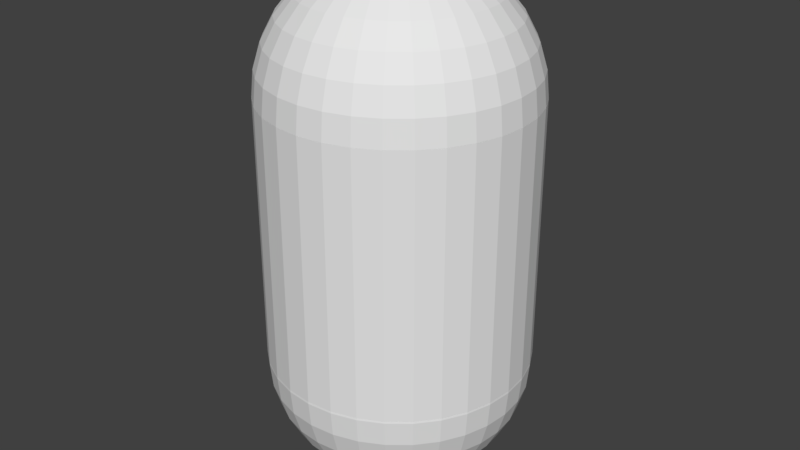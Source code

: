 # Source: cube.blend  (saved by Blender 2.79.0; exported with 4.5.12 LTS)
import bpy
from mathutils import Matrix  # noqa: F401  (used for matrix-valued properties, if any)

bpy.ops.wm.read_factory_settings(use_empty=True)
scene = bpy.context.scene
scene.name = 'Scene'

# ---- collections
col_collection_1 = bpy.data.collections.new('Collection 1'); scene.collection.children.link(col_collection_1)

# ---- world
world_world = bpy.data.worlds.new('World'); scene.world = world_world
world_world.color = (0.05088, 0.05088, 0.05088)
world_world.use_sun_shadow = False
world_world.sun_shadow_jitter_overblur = 0.0
world_world.cycles.sampling_method = 'MANUAL'

# ---- meshes
me_cube = bpy.data.meshes.new('Cube')
me_cube.from_pydata([(-0.09754, 0.4904, 0.5036), (-0.09754, 0.4904, -0.4964), (-0.1913, 0.4619, 0.5036), (-0.1913, 0.4619, -0.4964), (-0.2778, 0.4157, 0.5036), (-0.2778, 0.4157, -0.4964), (-0.3536, 0.3536, 0.5036), (-0.3536, 0.3536, -0.4964), (-0.4157, 0.2778, 0.5036), (-0.4157, 0.2778, -0.4964), (-0.4619, 0.1913, 0.5036), (-0.4619, 0.1913, -0.4964), (-0.4904, 0.09755, 0.5036), (-0.4904, 0.09755, -0.4964), (-0.5, -1.741e-07, 0.5036), (-0.5, -1.741e-07, -0.4964), (-0.4904, -0.09755, 0.5036), (-0.4904, -0.09755, -0.4964), (-0.4619, -0.1913, 0.5036), (-0.4619, -0.1913, -0.4964), (-0.4157, -0.2778, 0.5036), (-0.4157, -0.2778, -0.4964), (-0.3536, -0.3536, 0.5036), (-0.3536, -0.3536, -0.4964), (-0.2778, -0.4157, 0.5036), (-0.2778, -0.4157, -0.4964), (-0.1913, -0.4619, 0.5036), (-0.1913, -0.4619, -0.4964), (-0.09755, -0.4904, 0.5036), (-0.09755, -0.4904, -0.4964), (-1.356e-07, -0.5, 0.5036), (-1.356e-07, -0.5, -0.4964), (0.09755, -0.4904, 0.5036), (0.09755, -0.4904, -0.4964), (0.1913, -0.4619, 0.5036), (0.1913, -0.4619, -0.4964), (0.2778, -0.4157, 0.5036), (0.2778, -0.4157, -0.4964), (0.3536, -0.3536, 0.5036), (0.3536, -0.3536, -0.4964), (0.4157, -0.2778, 0.5036), (0.4157, -0.2778, -0.4964), (0.4619, -0.1913, 0.5036), (0.4619, -0.1913, -0.4964), (0.4904, -0.09755, 0.5036), (0.4904, -0.09755, -0.4964), (0.5, -6.212e-07, 0.5036), (0.5, -6.212e-07, -0.4964), (0.4904, 0.09754, 0.5036), (0.4904, 0.09754, -0.4964), (0.4619, 0.1913, 0.5036), (0.4619, 0.1913, -0.4964), (0.4157, 0.2778, 0.5036), (0.4157, 0.2778, -0.4964), (0.3536, 0.3536, 0.5036), (0.3536, 0.3536, -0.4964), (0.2778, 0.4157, 0.5036), (0.2778, 0.4157, -0.4964), (0.1913, 0.4619, 0.5036), (0.1913, 0.4619, -0.4964), (0.09755, 0.4904, 0.5036), (0.09755, 0.4904, -0.4964), (4.32e-08, 0.5, 0.5036), (4.32e-08, 0.5, -0.4964), (4.32e-08, 0.09754, 0.9949), (4.32e-08, 0.1913, 0.9665), (4.32e-08, 0.2778, 0.9203), (4.32e-08, 0.3536, 0.8581), (4.32e-08, 0.4157, 0.7823), (4.32e-08, 0.4619, 0.6959), (4.32e-08, 0.4904, 0.6021), (4.32e-08, 0.5, 0.5046), (4.32e-08, 0.4904, 0.407), (4.32e-08, 0.2778, 0.08882), (0.01903, 0.09567, 0.9949), (0.03733, 0.1877, 0.9665), (0.05419, 0.2724, 0.9203), (0.06897, 0.3468, 0.8581), (0.08111, 0.4077, 0.7823), (0.09012, 0.4531, 0.6959), (0.09567, 0.481, 0.6021), (0.09755, 0.4904, 0.5046), (0.09567, 0.481, 0.407), (0.09012, 0.4531, 0.3132), (0.08111, 0.4077, 0.2268), (0.06897, 0.3468, 0.151), (0.05419, 0.2724, 0.08882), (0.03733, 0.1877, 0.04261), (0.01903, 0.09567, 0.01416), (0.03733, 0.09012, 0.9949), (0.07322, 0.1768, 0.9665), (0.1063, 0.2566, 0.9203), (0.1353, 0.3266, 0.8581), (0.1591, 0.3841, 0.7823), (0.1768, 0.4268, 0.6959), (0.1877, 0.4531, 0.6021), (0.1913, 0.4619, 0.5046), (0.1877, 0.4531, 0.407), (0.1768, 0.4268, 0.3132), (0.1591, 0.3841, 0.2268), (0.1353, 0.3266, 0.151), (0.1063, 0.2566, 0.08882), (0.07322, 0.1768, 0.04261), (0.03733, 0.09012, 0.01416), (0.05419, 0.08111, 0.9949), (0.1063, 0.1591, 0.9665), (0.1543, 0.231, 0.9203), (0.1964, 0.294, 0.8581), (0.231, 0.3457, 0.7823), (0.2566, 0.3841, 0.6959), (0.2724, 0.4077, 0.6021), (0.2778, 0.4157, 0.5046), (0.2724, 0.4077, 0.407), (0.2566, 0.3841, 0.3132), (0.231, 0.3457, 0.2268), (0.1964, 0.294, 0.151), (0.1543, 0.231, 0.08882), (0.1063, 0.1591, 0.04261), (0.05419, 0.08111, 0.01416), (0.06898, 0.06897, 0.9949), (0.1353, 0.1353, 0.9665), (0.1964, 0.1964, 0.9203), (0.25, 0.25, 0.8581), (0.294, 0.294, 0.7823), (0.3266, 0.3266, 0.6959), (0.3468, 0.3468, 0.6021), (0.3536, 0.3536, 0.5046), (0.3468, 0.3468, 0.407), (0.3266, 0.3266, 0.3132), (0.294, 0.294, 0.2268), (0.25, 0.25, 0.151), (0.1964, 0.1964, 0.08882), (0.1353, 0.1353, 0.04261), (0.06897, 0.06897, 0.01416), (0.08111, 0.05419, 0.9949), (0.1591, 0.1063, 0.9665), (0.231, 0.1543, 0.9203), (0.294, 0.1964, 0.8581), (0.3457, 0.231, 0.7823), (0.3841, 0.2566, 0.6959), (0.4077, 0.2724, 0.6021), (0.4157, 0.2778, 0.5046), (0.4077, 0.2724, 0.407), (0.3841, 0.2566, 0.3132), (0.3457, 0.231, 0.2268), (0.294, 0.1964, 0.151), (0.231, 0.1543, 0.08882), (0.1591, 0.1063, 0.04261), (0.08111, 0.05419, 0.01416), (0.09012, 0.03733, 0.9949), (0.1768, 0.07322, 0.9665), (0.2566, 0.1063, 0.9203), (0.3266, 0.1353, 0.8581), (0.3841, 0.1591, 0.7823), (0.4268, 0.1768, 0.6959), (0.4531, 0.1877, 0.6021), (0.4619, 0.1913, 0.5046), (0.4531, 0.1877, 0.407), (0.4268, 0.1768, 0.3132), (0.3841, 0.1591, 0.2268), (0.3266, 0.1353, 0.151), (0.2566, 0.1063, 0.08882), (0.1768, 0.07322, 0.04261), (0.09012, 0.03733, 0.01416), (0.09567, 0.01903, 0.9949), (0.1877, 0.03733, 0.9665), (0.2724, 0.05419, 0.9203), (0.3468, 0.06897, 0.8581), (0.4077, 0.08111, 0.7823), (0.4531, 0.09012, 0.6959), (0.481, 0.09567, 0.6021), (0.4904, 0.09754, 0.5046), (0.481, 0.09567, 0.407), (0.4531, 0.09012, 0.3132), (0.4077, 0.08111, 0.2268), (0.3468, 0.06897, 0.151), (0.2724, 0.05419, 0.08882), (0.1877, 0.03733, 0.04261), (0.09567, 0.01903, 0.01416), (0.09755, -8e-07, 0.9949), (0.1913, -8e-07, 0.9665), (0.2778, -8e-07, 0.9203), (0.3536, -8e-07, 0.8581), (0.4157, -8.298e-07, 0.7823), (0.4619, -8e-07, 0.6959), (0.4904, -8.596e-07, 0.6021), (0.5, -8.298e-07, 0.5046), (0.4904, -8.596e-07, 0.407), (0.4619, -7.702e-07, 0.3132), (0.4157, -8.298e-07, 0.2268), (0.3536, -8e-07, 0.151), (0.2778, -8.298e-07, 0.08882), (0.1913, -8e-07, 0.04261), (0.09755, -8e-07, 0.01416), (0.09567, -0.01903, 0.9949), (0.1877, -0.03733, 0.9665), (0.2724, -0.05419, 0.9203), (0.3468, -0.06898, 0.8581), (0.4077, -0.08111, 0.7823), (0.4531, -0.09012, 0.6959), (0.481, -0.09567, 0.6021), (0.4904, -0.09755, 0.5046), (0.481, -0.09567, 0.407), (0.4531, -0.09012, 0.3132), (0.4077, -0.08111, 0.2268), (0.3468, -0.06898, 0.151), (0.2724, -0.05419, 0.08882), (0.1877, -0.03733, 0.04261), (0.09567, -0.01903, 0.01416), (0.09012, -0.03733, 0.9949), (0.1768, -0.07322, 0.9665), (0.2566, -0.1063, 0.9203), (0.3266, -0.1353, 0.8581), (0.3841, -0.1591, 0.7823), (0.4268, -0.1768, 0.6959), (0.4531, -0.1877, 0.6021), (0.4619, -0.1913, 0.5046), (0.4531, -0.1877, 0.407), (0.4268, -0.1768, 0.3132), (0.3841, -0.1591, 0.2268), (0.3266, -0.1353, 0.151), (0.2566, -0.1063, 0.08882), (0.1768, -0.07322, 0.04261), (0.09012, -0.03733, 0.01416), (0.08111, -0.05419, 0.9949), (0.1591, -0.1063, 0.9665), (0.231, -0.1543, 0.9203), (0.294, -0.1964, 0.8581), (0.3457, -0.231, 0.7823), (0.3841, -0.2566, 0.6959), (0.4077, -0.2724, 0.6021), (0.4157, -0.2778, 0.5046), (0.4077, -0.2724, 0.407), (0.3841, -0.2566, 0.3132), (0.3457, -0.231, 0.2268), (0.294, -0.1964, 0.151), (0.231, -0.1543, 0.08882), (0.1591, -0.1063, 0.04261), (0.08111, -0.05419, 0.01416), (0.06897, -0.06898, 0.9949), (0.1353, -0.1353, 0.9665), (0.1964, -0.1964, 0.9203), (0.25, -0.25, 0.8581), (0.294, -0.294, 0.7823), (0.3266, -0.3266, 0.6959), (0.3468, -0.3468, 0.6021), (0.3536, -0.3536, 0.5046), (0.3468, -0.3468, 0.407), (0.3266, -0.3266, 0.3132), (0.294, -0.294, 0.2268), (0.25, -0.25, 0.151), (0.1964, -0.1964, 0.08882), (0.1353, -0.1353, 0.04261), (0.06897, -0.06898, 0.01416), (0.05419, -0.08111, 0.9949), (0.1063, -0.1591, 0.9665), (0.1543, -0.231, 0.9203), (0.1964, -0.294, 0.8581), (0.231, -0.3457, 0.7823), (0.2566, -0.3841, 0.6959), (0.2724, -0.4077, 0.6021), (0.2778, -0.4157, 0.5046), (0.2724, -0.4077, 0.407), (0.2566, -0.3841, 0.3132), (0.231, -0.3457, 0.2268), (0.1964, -0.294, 0.151), (0.1543, -0.231, 0.08882), (0.1063, -0.1591, 0.04261), (0.05419, -0.08111, 0.01416), (4.32e-08, -8e-07, 0.004553), (0.03733, -0.09012, 0.9949), (0.07322, -0.1768, 0.9665), (0.1063, -0.2566, 0.9203), (0.1353, -0.3266, 0.8581), (0.1591, -0.3841, 0.7823), (0.1768, -0.4268, 0.6959), (0.1877, -0.4531, 0.6021), (0.1913, -0.4619, 0.5046), (0.1877, -0.4531, 0.407), (0.1768, -0.4268, 0.3132), (0.1591, -0.3841, 0.2268), (0.1353, -0.3266, 0.151), (0.1063, -0.2566, 0.08882), (0.07322, -0.1768, 0.04261), (0.03733, -0.09012, 0.01416), (0.01903, -0.09567, 0.9949), (0.03733, -0.1877, 0.9665), (0.05419, -0.2724, 0.9203), (0.06897, -0.3468, 0.8581), (0.08111, -0.4077, 0.7823), (0.09012, -0.4531, 0.6959), (0.09567, -0.481, 0.6021), (0.09755, -0.4904, 0.5046), (0.09567, -0.481, 0.407), (0.09012, -0.4531, 0.3132), (0.08111, -0.4077, 0.2268), (0.06897, -0.3468, 0.151), (0.05419, -0.2724, 0.08882), (0.03733, -0.1877, 0.04261), (0.01903, -0.09567, 0.01416), (4.32e-08, -0.09755, 0.9949), (4.32e-08, -0.1913, 0.9665), (4.32e-08, -0.2778, 0.9203), (4.32e-08, -0.3536, 0.8581), (-1.641e-08, -0.4157, 0.7823), (1.028e-07, -0.4619, 0.6959), (-1.641e-08, -0.4904, 0.6021), (-1.641e-08, -0.5, 0.5046), (-1.641e-08, -0.4904, 0.407), (1.028e-07, -0.4619, 0.3132), (-1.641e-08, -0.4157, 0.2268), (4.32e-08, -0.3536, 0.151), (4.32e-08, -0.2778, 0.08882), (4.32e-08, -0.1913, 0.04261), (4.32e-08, -0.09755, 0.01416), (-0.01903, -0.09567, 0.9949), (-0.03733, -0.1877, 0.9665), (-0.05419, -0.2724, 0.9203), (-0.06897, -0.3468, 0.8581), (-0.08111, -0.4077, 0.7823), (-0.09012, -0.4531, 0.6959), (-0.09567, -0.481, 0.6021), (-0.09755, -0.4904, 0.5046), (-0.09567, -0.481, 0.407), (-0.09012, -0.4531, 0.3132), (-0.08111, -0.4077, 0.2268), (-0.06897, -0.3468, 0.151), (-0.05419, -0.2724, 0.08882), (-0.03733, -0.1877, 0.04261), (-0.01903, -0.09567, 0.01416), (-0.03733, -0.09012, 0.9949), (-0.07322, -0.1768, 0.9665), (-0.1063, -0.2566, 0.9203), (-0.1353, -0.3266, 0.8581), (-0.1591, -0.3841, 0.7823), (-0.1768, -0.4268, 0.6959), (-0.1877, -0.4531, 0.6021), (-0.1913, -0.4619, 0.5046), (-0.1877, -0.4531, 0.407), (-0.1768, -0.4268, 0.3132), (-0.1591, -0.3841, 0.2268), (-0.1353, -0.3266, 0.151), (-0.1063, -0.2566, 0.08882), (-0.07322, -0.1768, 0.04261), (-0.03733, -0.09012, 0.01416), (-0.05419, -0.08111, 0.9949), (-0.1063, -0.1591, 0.9665), (-0.1543, -0.231, 0.9203), (-0.1964, -0.294, 0.8581), (-0.231, -0.3457, 0.7823), (-0.2566, -0.3841, 0.6959), (-0.2724, -0.4077, 0.6021), (-0.2778, -0.4157, 0.5046), (-0.2724, -0.4077, 0.407), (-0.2566, -0.3841, 0.3132), (-0.231, -0.3457, 0.2268), (-0.1964, -0.294, 0.151), (-0.1543, -0.231, 0.08882), (-0.1063, -0.1591, 0.04261), (-0.05419, -0.08111, 0.01416), (-7.601e-08, -9.192e-07, 1.005), (-0.06897, -0.06898, 0.9949), (-0.1353, -0.1353, 0.9665), (-0.1964, -0.1964, 0.9203), (-0.25, -0.25, 0.8581), (-0.294, -0.294, 0.7823), (-0.3266, -0.3266, 0.6959), (-0.3468, -0.3468, 0.6021), (-0.3536, -0.3536, 0.5046), (-0.3468, -0.3468, 0.407), (-0.3266, -0.3266, 0.3132), (-0.294, -0.294, 0.2268), (-0.25, -0.25, 0.151), (-0.1964, -0.1964, 0.08882), (-0.1353, -0.1353, 0.04261), (-0.06897, -0.06898, 0.01416), (-0.08111, -0.05419, 0.9949), (-0.1591, -0.1063, 0.9665), (-0.231, -0.1543, 0.9203), (-0.294, -0.1964, 0.8581), (-0.3457, -0.231, 0.7823), (-0.3841, -0.2566, 0.6959), (-0.4077, -0.2724, 0.6021), (-0.4157, -0.2778, 0.5046), (-0.4077, -0.2724, 0.407), (-0.3841, -0.2566, 0.3132), (-0.3457, -0.231, 0.2268), (-0.294, -0.1964, 0.151), (-0.231, -0.1543, 0.08882), (-0.1591, -0.1063, 0.04261), (-0.08111, -0.05419, 0.01416), (-0.09012, -0.03733, 0.9949), (-0.1768, -0.07322, 0.9665), (-0.2566, -0.1063, 0.9203), (-0.3266, -0.1353, 0.8581), (-0.3841, -0.1591, 0.7823), (-0.4268, -0.1768, 0.6959), (-0.4531, -0.1877, 0.6021), (-0.4619, -0.1913, 0.5046), (-0.4531, -0.1877, 0.407), (-0.4268, -0.1768, 0.3132), (-0.3841, -0.1591, 0.2268), (-0.3266, -0.1353, 0.151), (-0.2566, -0.1063, 0.08882), (-0.1768, -0.07322, 0.04261), (-0.09012, -0.03733, 0.01416), (-0.09567, -0.01903, 0.9949), (-0.1877, -0.03733, 0.9665), (-0.2724, -0.05419, 0.9203), (-0.3468, -0.06898, 0.8581), (-0.4077, -0.08111, 0.7823), (-0.4531, -0.09012, 0.6959), (-0.481, -0.09567, 0.6021), (-0.4904, -0.09755, 0.5046), (-0.481, -0.09567, 0.407), (-0.4531, -0.09012, 0.3132), (-0.4077, -0.08111, 0.2268), (-0.3468, -0.06898, 0.151), (-0.2724, -0.05419, 0.08882), (-0.1877, -0.03733, 0.04261), (-0.09567, -0.01903, 0.01416), (-0.09755, -8e-07, 0.9949), (-0.1913, -8e-07, 0.9665), (-0.2778, -8e-07, 0.9203), (-0.3536, -7.404e-07, 0.8581), (-0.4157, -7.106e-07, 0.7823), (-0.4619, -8e-07, 0.6959), (-0.4904, -7.106e-07, 0.6021), (-0.5, -7.106e-07, 0.5046), (-0.4904, -7.106e-07, 0.407), (-0.4619, -8e-07, 0.3132), (-0.4157, -7.106e-07, 0.2268), (-0.3536, -7.404e-07, 0.151), (-0.2778, -7.702e-07, 0.08882), (-0.1913, -7.702e-07, 0.04261), (-0.09755, -8e-07, 0.01416), (-0.09567, 0.01903, 0.9949), (-0.1877, 0.03733, 0.9665), (-0.2724, 0.05419, 0.9203), (-0.3468, 0.06897, 0.8581), (-0.4077, 0.08111, 0.7823), (-0.4531, 0.09012, 0.6959), (-0.481, 0.09567, 0.6021), (-0.4904, 0.09754, 0.5046), (-0.481, 0.09567, 0.407), (-0.4531, 0.09012, 0.3132), (-0.4077, 0.08111, 0.2268), (-0.3468, 0.06897, 0.151), (-0.2724, 0.05419, 0.08882), (-0.1877, 0.03733, 0.04261), (-0.09567, 0.01903, 0.01416), (-0.09012, 0.03733, 0.9949), (-0.1768, 0.07322, 0.9665), (-0.2566, 0.1063, 0.9203), (-0.3266, 0.1353, 0.8581), (-0.3841, 0.1591, 0.7823), (-0.4268, 0.1768, 0.6959), (-0.4531, 0.1877, 0.6021), (-0.4619, 0.1913, 0.5046), (-0.4531, 0.1877, 0.407), (-0.4268, 0.1768, 0.3132), (-0.3841, 0.1591, 0.2268), (-0.3266, 0.1353, 0.151), (-0.2566, 0.1063, 0.08882), (-0.1768, 0.07322, 0.04261), (-0.09012, 0.03733, 0.01416), (-0.08111, 0.05419, 0.9949), (-0.1591, 0.1063, 0.9665), (-0.231, 0.1543, 0.9203), (-0.294, 0.1964, 0.8581), (-0.3457, 0.231, 0.7823), (-0.3841, 0.2566, 0.6959), (-0.4077, 0.2724, 0.6021), (-0.4157, 0.2778, 0.5046), (-0.4077, 0.2724, 0.407), (-0.3841, 0.2566, 0.3132), (-0.3457, 0.231, 0.2268), (-0.294, 0.1964, 0.151), (-0.231, 0.1543, 0.08882), (-0.1591, 0.1063, 0.04261), (-0.08111, 0.05419, 0.01416), (-0.06897, 0.06897, 0.9949), (-0.1353, 0.1353, 0.9665), (-0.1964, 0.1964, 0.9203), (-0.25, 0.25, 0.8581), (-0.294, 0.294, 0.7823), (-0.3266, 0.3266, 0.6959), (-0.3468, 0.3468, 0.6021), (-0.3536, 0.3536, 0.5046), (-0.3468, 0.3468, 0.407), (-0.3266, 0.3266, 0.3132), (-0.294, 0.294, 0.2268), (-0.25, 0.25, 0.151), (-0.1964, 0.1964, 0.08882), (-0.1353, 0.1353, 0.04261), (-0.06897, 0.06897, 0.01416), (-0.05419, 0.08111, 0.9949), (-0.1063, 0.1591, 0.9665), (-0.1543, 0.231, 0.9203), (-0.1964, 0.294, 0.8581), (-0.231, 0.3457, 0.7823), (-0.2566, 0.3841, 0.6959), (-0.2724, 0.4077, 0.6021), (-0.2778, 0.4157, 0.5046), (-0.2724, 0.4077, 0.407), (-0.2566, 0.3841, 0.3132), (-0.231, 0.3457, 0.2268), (-0.1964, 0.294, 0.151), (-0.1543, 0.231, 0.08882), (-0.1063, 0.1591, 0.04261), (-0.05419, 0.0811, 0.01416), (-0.03733, 0.09012, 0.9949), (-0.07322, 0.1768, 0.9665), (-0.1063, 0.2566, 0.9203), (-0.1353, 0.3266, 0.8581), (-0.1591, 0.3841, 0.7823), (-0.1768, 0.4268, 0.6959), (-0.1877, 0.4531, 0.6021), (-0.1913, 0.4619, 0.5046), (-0.1877, 0.4531, 0.407), (-0.1768, 0.4268, 0.3132), (-0.1591, 0.3841, 0.2268), (-0.1353, 0.3266, 0.151), (-0.1063, 0.2566, 0.08882), (-0.07322, 0.1768, 0.04261), (-0.03733, 0.09012, 0.01416), (-0.01903, 0.09567, 0.9949), (-0.03733, 0.1877, 0.9665), (-0.05419, 0.2724, 0.9203), (-0.06897, 0.3468, 0.8581), (-0.08111, 0.4077, 0.7823), (-0.09012, 0.4531, 0.6959), (-0.09567, 0.481, 0.6021), (-0.09754, 0.4904, 0.5046), (-0.09567, 0.481, 0.407), (-0.09012, 0.4531, 0.3132), (-0.08111, 0.4077, 0.2268), (-0.06897, 0.3468, 0.151), (-0.05419, 0.2724, 0.08882), (-0.03733, 0.1877, 0.04261), (-0.01903, 0.09567, 0.01416), (1.028e-07, 0.4619, 0.3132), (1.624e-07, 0.4157, 0.2268), (1.028e-07, 0.3536, 0.151), (1.028e-07, 0.1913, 0.04261), (4.32e-08, 0.09754, 0.01416), (4.32e-08, 0.09754, -0.01464), (4.32e-08, 0.1913, -0.04309), (4.32e-08, 0.2778, -0.08929), (4.32e-08, 0.3536, -0.1515), (4.32e-08, 0.4157, -0.2272), (4.32e-08, 0.4619, -0.3137), (4.32e-08, 0.4904, -0.4075), (4.32e-08, 0.5, -0.505), (4.32e-08, 0.4904, -0.6026), (4.32e-08, 0.2778, -0.9208), (0.01903, 0.09567, -0.01464), (0.03733, 0.1877, -0.04309), (0.05419, 0.2724, -0.08929), (0.06897, 0.3468, -0.1515), (0.08111, 0.4077, -0.2272), (0.09012, 0.4531, -0.3137), (0.09567, 0.481, -0.4075), (0.09755, 0.4904, -0.505), (0.09567, 0.481, -0.6026), (0.09012, 0.4531, -0.6964), (0.08111, 0.4077, -0.7828), (0.06897, 0.3468, -0.8586), (0.05419, 0.2724, -0.9208), (0.03733, 0.1877, -0.967), (0.01903, 0.09567, -0.9954), (0.03733, 0.09012, -0.01464), (0.07322, 0.1768, -0.04309), (0.1063, 0.2566, -0.08929), (0.1353, 0.3266, -0.1515), (0.1591, 0.3841, -0.2272), (0.1768, 0.4268, -0.3137), (0.1877, 0.4531, -0.4075), (0.1913, 0.4619, -0.505), (0.1877, 0.4531, -0.6026), (0.1768, 0.4268, -0.6964), (0.1591, 0.3841, -0.7828), (0.1353, 0.3266, -0.8586), (0.1063, 0.2566, -0.9208), (0.07322, 0.1768, -0.967), (0.03733, 0.09012, -0.9954), (0.05419, 0.08111, -0.01464), (0.1063, 0.1591, -0.04309), (0.1543, 0.231, -0.08929), (0.1964, 0.294, -0.1515), (0.231, 0.3457, -0.2272), (0.2566, 0.3841, -0.3137), (0.2724, 0.4077, -0.4075), (0.2778, 0.4157, -0.505), (0.2724, 0.4077, -0.6026), (0.2566, 0.3841, -0.6964), (0.231, 0.3457, -0.7828), (0.1964, 0.294, -0.8586), (0.1543, 0.231, -0.9208), (0.1063, 0.1591, -0.967), (0.05419, 0.08111, -0.9954), (0.06898, 0.06897, -0.01464), (0.1353, 0.1353, -0.04309), (0.1964, 0.1964, -0.08929), (0.25, 0.25, -0.1515), (0.294, 0.294, -0.2272), (0.3266, 0.3266, -0.3137), (0.3468, 0.3468, -0.4075), (0.3536, 0.3536, -0.505), (0.3468, 0.3468, -0.6026), (0.3266, 0.3266, -0.6964), (0.294, 0.294, -0.7828), (0.25, 0.25, -0.8586), (0.1964, 0.1964, -0.9208), (0.1353, 0.1353, -0.967), (0.06897, 0.06897, -0.9954), (0.08111, 0.05419, -0.01464), (0.1591, 0.1063, -0.04309), (0.231, 0.1543, -0.08929), (0.294, 0.1964, -0.1515), (0.3457, 0.231, -0.2272), (0.3841, 0.2566, -0.3137), (0.4077, 0.2724, -0.4075), (0.4157, 0.2778, -0.505), (0.4077, 0.2724, -0.6026), (0.3841, 0.2566, -0.6964), (0.3457, 0.231, -0.7828), (0.294, 0.1964, -0.8586), (0.231, 0.1543, -0.9208), (0.1591, 0.1063, -0.967), (0.08111, 0.05419, -0.9954), (0.09012, 0.03733, -0.01464), (0.1768, 0.07322, -0.04309), (0.2566, 0.1063, -0.08929), (0.3266, 0.1353, -0.1515), (0.3841, 0.1591, -0.2272), (0.4268, 0.1768, -0.3137), (0.4531, 0.1877, -0.4075), (0.4619, 0.1913, -0.505), (0.4531, 0.1877, -0.6026), (0.4268, 0.1768, -0.6964), (0.3841, 0.1591, -0.7828), (0.3266, 0.1353, -0.8586), (0.2566, 0.1063, -0.9208), (0.1768, 0.07322, -0.967), (0.09012, 0.03733, -0.9954), (0.09567, 0.01903, -0.01464), (0.1877, 0.03733, -0.04309), (0.2724, 0.05419, -0.08929), (0.3468, 0.06897, -0.1515), (0.4077, 0.08111, -0.2272), (0.4531, 0.09012, -0.3137), (0.481, 0.09567, -0.4075), (0.4904, 0.09754, -0.505), (0.481, 0.09567, -0.6026), (0.4531, 0.09012, -0.6964), (0.4077, 0.08111, -0.7828), (0.3468, 0.06897, -0.8586), (0.2724, 0.05419, -0.9208), (0.1877, 0.03733, -0.967), (0.09567, 0.01903, -0.9954), (0.09755, -8e-07, -0.01464), (0.1913, -8e-07, -0.04309), (0.2778, -8e-07, -0.08929), (0.3536, -8e-07, -0.1515), (0.4157, -8.298e-07, -0.2272), (0.4619, -8e-07, -0.3137), (0.4904, -8.596e-07, -0.4075), (0.5, -8.298e-07, -0.505), (0.4904, -8.596e-07, -0.6026), (0.4619, -7.702e-07, -0.6964), (0.4157, -8.298e-07, -0.7828), (0.3536, -8e-07, -0.8586), (0.2778, -8.298e-07, -0.9208), (0.1913, -8e-07, -0.967), (0.09755, -8e-07, -0.9954), (0.09567, -0.01903, -0.01464), (0.1877, -0.03733, -0.04309), (0.2724, -0.05419, -0.08929), (0.3468, -0.06898, -0.1515), (0.4077, -0.08111, -0.2272), (0.4531, -0.09012, -0.3137), (0.481, -0.09567, -0.4075), (0.4904, -0.09755, -0.505), (0.481, -0.09567, -0.6026), (0.4531, -0.09012, -0.6964), (0.4077, -0.08111, -0.7828), (0.3468, -0.06898, -0.8586), (0.2724, -0.05419, -0.9208), (0.1877, -0.03733, -0.967), (0.09567, -0.01903, -0.9954), (0.09012, -0.03733, -0.01464), (0.1768, -0.07322, -0.04309), (0.2566, -0.1063, -0.08929), (0.3266, -0.1353, -0.1515), (0.3841, -0.1591, -0.2272), (0.4268, -0.1768, -0.3137), (0.4531, -0.1877, -0.4075), (0.4619, -0.1913, -0.505), (0.4531, -0.1877, -0.6026), (0.4268, -0.1768, -0.6964), (0.3841, -0.1591, -0.7828), (0.3266, -0.1353, -0.8586), (0.2566, -0.1063, -0.9208), (0.1768, -0.07322, -0.967), (0.09012, -0.03733, -0.9954), (0.08111, -0.05419, -0.01464), (0.1591, -0.1063, -0.04309), (0.231, -0.1543, -0.08929), (0.294, -0.1964, -0.1515), (0.3457, -0.231, -0.2272), (0.3841, -0.2566, -0.3137), (0.4077, -0.2724, -0.4075), (0.4157, -0.2778, -0.505), (0.4077, -0.2724, -0.6026), (0.3841, -0.2566, -0.6964), (0.3457, -0.231, -0.7828), (0.294, -0.1964, -0.8586), (0.231, -0.1543, -0.9208), (0.1591, -0.1063, -0.967), (0.08111, -0.05419, -0.9954), (0.06897, -0.06898, -0.01464), (0.1353, -0.1353, -0.04309), (0.1964, -0.1964, -0.08929), (0.25, -0.25, -0.1515), (0.294, -0.294, -0.2272), (0.3266, -0.3266, -0.3137), (0.3468, -0.3468, -0.4075), (0.3536, -0.3536, -0.505), (0.3468, -0.3468, -0.6026), (0.3266, -0.3266, -0.6964), (0.294, -0.294, -0.7828), (0.25, -0.25, -0.8586), (0.1964, -0.1964, -0.9208), (0.1353, -0.1353, -0.967), (0.06897, -0.06898, -0.9954), (0.05419, -0.08111, -0.01464), (0.1063, -0.1591, -0.04309), (0.1543, -0.231, -0.08929), (0.1964, -0.294, -0.1515), (0.231, -0.3457, -0.2272), (0.2566, -0.3841, -0.3137), (0.2724, -0.4077, -0.4075), (0.2778, -0.4157, -0.505), (0.2724, -0.4077, -0.6026), (0.2566, -0.3841, -0.6964), (0.231, -0.3457, -0.7828), (0.1964, -0.294, -0.8586), (0.1543, -0.231, -0.9208), (0.1063, -0.1591, -0.967), (0.05419, -0.08111, -0.9954), (4.32e-08, -8e-07, -1.005), (0.03733, -0.09012, -0.01464), (0.07322, -0.1768, -0.04309), (0.1063, -0.2566, -0.08929), (0.1353, -0.3266, -0.1515), (0.1591, -0.3841, -0.2272), (0.1768, -0.4268, -0.3137), (0.1877, -0.4531, -0.4075), (0.1913, -0.4619, -0.505), (0.1877, -0.4531, -0.6026), (0.1768, -0.4268, -0.6964), (0.1591, -0.3841, -0.7828), (0.1353, -0.3266, -0.8586), (0.1063, -0.2566, -0.9208), (0.07322, -0.1768, -0.967), (0.03733, -0.09012, -0.9954), (0.01903, -0.09567, -0.01464), (0.03733, -0.1877, -0.04309), (0.05419, -0.2724, -0.08929), (0.06897, -0.3468, -0.1515), (0.08111, -0.4077, -0.2272), (0.09012, -0.4531, -0.3137), (0.09567, -0.481, -0.4075), (0.09755, -0.4904, -0.505), (0.09567, -0.481, -0.6026), (0.09012, -0.4531, -0.6964), (0.08111, -0.4077, -0.7828), (0.06897, -0.3468, -0.8586), (0.05419, -0.2724, -0.9208), (0.03733, -0.1877, -0.967), (0.01903, -0.09567, -0.9954), (4.32e-08, -0.09755, -0.01464), (4.32e-08, -0.1913, -0.04309), (4.32e-08, -0.2778, -0.08929), (4.32e-08, -0.3536, -0.1515), (-1.641e-08, -0.4157, -0.2272), (1.028e-07, -0.4619, -0.3137), (-1.641e-08, -0.4904, -0.4075), (-1.641e-08, -0.5, -0.505), (-1.641e-08, -0.4904, -0.6026), (1.028e-07, -0.4619, -0.6964), (-1.641e-08, -0.4157, -0.7828), (4.32e-08, -0.3536, -0.8586), (4.32e-08, -0.2778, -0.9208), (4.32e-08, -0.1913, -0.967), (4.32e-08, -0.09755, -0.9954), (-0.01903, -0.09567, -0.01464), (-0.03733, -0.1877, -0.04309), (-0.05419, -0.2724, -0.08929), (-0.06897, -0.3468, -0.1515), (-0.08111, -0.4077, -0.2272), (-0.09012, -0.4531, -0.3137), (-0.09567, -0.481, -0.4075), (-0.09755, -0.4904, -0.505), (-0.09567, -0.481, -0.6026), (-0.09012, -0.4531, -0.6964), (-0.08111, -0.4077, -0.7828), (-0.06897, -0.3468, -0.8586), (-0.05419, -0.2724, -0.9208), (-0.03733, -0.1877, -0.967), (-0.01903, -0.09567, -0.9954), (-0.03733, -0.09012, -0.01464), (-0.07322, -0.1768, -0.04309), (-0.1063, -0.2566, -0.08929), (-0.1353, -0.3266, -0.1515), (-0.1591, -0.3841, -0.2272), (-0.1768, -0.4268, -0.3137), (-0.1877, -0.4531, -0.4075), (-0.1913, -0.4619, -0.505), (-0.1877, -0.4531, -0.6026), (-0.1768, -0.4268, -0.6964), (-0.1591, -0.3841, -0.7828), (-0.1353, -0.3266, -0.8586), (-0.1063, -0.2566, -0.9208), (-0.07322, -0.1768, -0.967), (-0.03733, -0.09012, -0.9954), (-0.05419, -0.08111, -0.01464), (-0.1063, -0.1591, -0.04309), (-0.1543, -0.231, -0.08929), (-0.1964, -0.294, -0.1515), (-0.231, -0.3457, -0.2272), (-0.2566, -0.3841, -0.3137), (-0.2724, -0.4077, -0.4075), (-0.2778, -0.4157, -0.505), (-0.2724, -0.4077, -0.6026), (-0.2566, -0.3841, -0.6964), (-0.231, -0.3457, -0.7828), (-0.1964, -0.294, -0.8586), (-0.1543, -0.231, -0.9208), (-0.1063, -0.1591, -0.967), (-0.05419, -0.08111, -0.9954), (-7.601e-08, -9.192e-07, -0.005029), (-0.06897, -0.06898, -0.01464), (-0.1353, -0.1353, -0.04309), (-0.1964, -0.1964, -0.08929), (-0.25, -0.25, -0.1515), (-0.294, -0.294, -0.2272), (-0.3266, -0.3266, -0.3137), (-0.3468, -0.3468, -0.4075), (-0.3536, -0.3536, -0.505), (-0.3468, -0.3468, -0.6026), (-0.3266, -0.3266, -0.6964), (-0.294, -0.294, -0.7828), (-0.25, -0.25, -0.8586), (-0.1964, -0.1964, -0.9208), (-0.1353, -0.1353, -0.967), (-0.06897, -0.06898, -0.9954), (-0.08111, -0.05419, -0.01464), (-0.1591, -0.1063, -0.04309), (-0.231, -0.1543, -0.08929), (-0.294, -0.1964, -0.1515), (-0.3457, -0.231, -0.2272), (-0.3841, -0.2566, -0.3137), (-0.4077, -0.2724, -0.4075), (-0.4157, -0.2778, -0.505), (-0.4077, -0.2724, -0.6026), (-0.3841, -0.2566, -0.6964), (-0.3457, -0.231, -0.7828), (-0.294, -0.1964, -0.8586), (-0.231, -0.1543, -0.9208), (-0.1591, -0.1063, -0.967), (-0.08111, -0.05419, -0.9954), (-0.09012, -0.03733, -0.01464), (-0.1768, -0.07322, -0.04309), (-0.2566, -0.1063, -0.08929), (-0.3266, -0.1353, -0.1515), (-0.3841, -0.1591, -0.2272), (-0.4268, -0.1768, -0.3137), (-0.4531, -0.1877, -0.4075), (-0.4619, -0.1913, -0.505), (-0.4531, -0.1877, -0.6026), (-0.4268, -0.1768, -0.6964), (-0.3841, -0.1591, -0.7828), (-0.3266, -0.1353, -0.8586), (-0.2566, -0.1063, -0.9208), (-0.1768, -0.07322, -0.967), (-0.09012, -0.03733, -0.9954), (-0.09567, -0.01903, -0.01464), (-0.1877, -0.03733, -0.04309), (-0.2724, -0.05419, -0.08929), (-0.3468, -0.06898, -0.1515), (-0.4077, -0.08111, -0.2272), (-0.4531, -0.09012, -0.3137), (-0.481, -0.09567, -0.4075), (-0.4904, -0.09755, -0.505), (-0.481, -0.09567, -0.6026), (-0.4531, -0.09012, -0.6964), (-0.4077, -0.08111, -0.7828), (-0.3468, -0.06898, -0.8586), (-0.2724, -0.05419, -0.9208), (-0.1877, -0.03733, -0.967), (-0.09567, -0.01903, -0.9954), (-0.09755, -8e-07, -0.01464), (-0.1913, -8e-07, -0.04309), (-0.2778, -8e-07, -0.08929), (-0.3536, -7.404e-07, -0.1515), (-0.4157, -7.106e-07, -0.2272), (-0.4619, -8e-07, -0.3137), (-0.4904, -7.106e-07, -0.4075), (-0.5, -7.106e-07, -0.505), (-0.4904, -7.106e-07, -0.6026), (-0.4619, -8e-07, -0.6964), (-0.4157, -7.106e-07, -0.7828), (-0.3536, -7.404e-07, -0.8586), (-0.2778, -7.702e-07, -0.9208), (-0.1913, -7.702e-07, -0.967), (-0.09755, -8e-07, -0.9954), (-0.09567, 0.01903, -0.01464), (-0.1877, 0.03733, -0.04309), (-0.2724, 0.05419, -0.08929), (-0.3468, 0.06897, -0.1515), (-0.4077, 0.08111, -0.2272), (-0.4531, 0.09012, -0.3137), (-0.481, 0.09567, -0.4075), (-0.4904, 0.09754, -0.505), (-0.481, 0.09567, -0.6026), (-0.4531, 0.09012, -0.6964), (-0.4077, 0.08111, -0.7828), (-0.3468, 0.06897, -0.8586), (-0.2724, 0.05419, -0.9208), (-0.1877, 0.03733, -0.967), (-0.09567, 0.01903, -0.9954), (-0.09012, 0.03733, -0.01464), (-0.1768, 0.07322, -0.04309), (-0.2566, 0.1063, -0.08929), (-0.3266, 0.1353, -0.1515), (-0.3841, 0.1591, -0.2272), (-0.4268, 0.1768, -0.3137), (-0.4531, 0.1877, -0.4075), (-0.4619, 0.1913, -0.505), (-0.4531, 0.1877, -0.6026), (-0.4268, 0.1768, -0.6964), (-0.3841, 0.1591, -0.7828), (-0.3266, 0.1353, -0.8586), (-0.2566, 0.1063, -0.9208), (-0.1768, 0.07322, -0.967), (-0.09012, 0.03733, -0.9954), (-0.08111, 0.05419, -0.01464), (-0.1591, 0.1063, -0.04309), (-0.231, 0.1543, -0.08929), (-0.294, 0.1964, -0.1515), (-0.3457, 0.231, -0.2272), (-0.3841, 0.2566, -0.3137), (-0.4077, 0.2724, -0.4075), (-0.4157, 0.2778, -0.505), (-0.4077, 0.2724, -0.6026), (-0.3841, 0.2566, -0.6964), (-0.3457, 0.231, -0.7828), (-0.294, 0.1964, -0.8586), (-0.231, 0.1543, -0.9208), (-0.1591, 0.1063, -0.967), (-0.08111, 0.05419, -0.9954), (-0.06897, 0.06897, -0.01464), (-0.1353, 0.1353, -0.04309), (-0.1964, 0.1964, -0.08929), (-0.25, 0.25, -0.1515), (-0.294, 0.294, -0.2272), (-0.3266, 0.3266, -0.3137), (-0.3468, 0.3468, -0.4075), (-0.3536, 0.3536, -0.505), (-0.3468, 0.3468, -0.6026), (-0.3266, 0.3266, -0.6964), (-0.294, 0.294, -0.7828), (-0.25, 0.25, -0.8586), (-0.1964, 0.1964, -0.9208), (-0.1353, 0.1353, -0.967), (-0.06897, 0.06897, -0.9954), (-0.05419, 0.08111, -0.01464), (-0.1063, 0.1591, -0.04309), (-0.1543, 0.231, -0.08929), (-0.1964, 0.294, -0.1515), (-0.231, 0.3457, -0.2272), (-0.2566, 0.3841, -0.3137), (-0.2724, 0.4077, -0.4075), (-0.2778, 0.4157, -0.505), (-0.2724, 0.4077, -0.6026), (-0.2566, 0.3841, -0.6964), (-0.231, 0.3457, -0.7828), (-0.1964, 0.294, -0.8586), (-0.1543, 0.231, -0.9208), (-0.1063, 0.1591, -0.967), (-0.05419, 0.0811, -0.9954), (-0.03733, 0.09012, -0.01464), (-0.07322, 0.1768, -0.04309), (-0.1063, 0.2566, -0.08929), (-0.1353, 0.3266, -0.1515), (-0.1591, 0.3841, -0.2272), (-0.1768, 0.4268, -0.3137), (-0.1877, 0.4531, -0.4075), (-0.1913, 0.4619, -0.505), (-0.1877, 0.4531, -0.6026), (-0.1768, 0.4268, -0.6964), (-0.1591, 0.3841, -0.7828), (-0.1353, 0.3266, -0.8586), (-0.1063, 0.2566, -0.9208), (-0.07322, 0.1768, -0.967), (-0.03733, 0.09012, -0.9954), (-0.01903, 0.09567, -0.01464), (-0.03733, 0.1877, -0.04309), (-0.05419, 0.2724, -0.08929), (-0.06897, 0.3468, -0.1515), (-0.08111, 0.4077, -0.2272), (-0.09012, 0.4531, -0.3137), (-0.09567, 0.481, -0.4075), (-0.09754, 0.4904, -0.505), (-0.09567, 0.481, -0.6026), (-0.09012, 0.4531, -0.6964), (-0.08111, 0.4077, -0.7828), (-0.06897, 0.3468, -0.8586), (-0.05419, 0.2724, -0.9208), (-0.03733, 0.1877, -0.967), (-0.01903, 0.09567, -0.9954), (1.028e-07, 0.4619, -0.6964), (1.624e-07, 0.4157, -0.7828), (1.028e-07, 0.3536, -0.8586), (1.028e-07, 0.1913, -0.967), (4.32e-08, 0.09754, -0.9954)], [], [(3, 2, 0, 1), (1, 0, 62, 63), (7, 6, 4, 5), (2, 4, 6, 8, 10, 12, 14, 16, 18, 20, 22, 24, 26, 28, 30, 32, 34, 36, 38, 40, 42, 44, 46, 48, 50, 52, 54, 56, 58, 60, 62, 0), (5, 3, 1, 63, 61, 59, 57, 55, 53, 51, 49, 47, 45, 43, 41, 39, 37, 35, 33, 31, 29, 27, 25, 23, 21, 19, 17, 15, 13, 11, 9, 7), (5, 4, 2, 3), (13, 12, 10, 11), (15, 14, 12, 13), (9, 8, 6, 7), (11, 10, 8, 9), (17, 16, 14, 15), (25, 24, 22, 23), (19, 18, 16, 17), (27, 26, 24, 25), (23, 22, 20, 21), (21, 20, 18, 19), (33, 32, 30, 31), (31, 30, 28, 29), (29, 28, 26, 27), (35, 34, 32, 33), (37, 36, 34, 35), (39, 38, 36, 37), (45, 44, 42, 43), (41, 40, 38, 39), (43, 42, 40, 41), (51, 50, 48, 49), (49, 48, 46, 47), (53, 52, 50, 51), (47, 46, 44, 45), (55, 54, 52, 53), (63, 62, 60, 61), (61, 60, 58, 59), (59, 58, 56, 57), (57, 56, 54, 55), (544, 73, 86, 87), (70, 69, 79, 80), (545, 544, 87, 88), (71, 70, 80, 81), (64, 360, 74), (269, 545, 88), (72, 71, 81, 82), (65, 64, 74, 75), (541, 72, 82, 83), (66, 65, 75, 76), (542, 541, 83, 84), (67, 66, 76, 77), (543, 542, 84, 85), (68, 67, 77, 78), (73, 543, 85, 86), (69, 68, 78, 79), (86, 85, 100, 101), (79, 78, 93, 94), (87, 86, 101, 102), (80, 79, 94, 95), (88, 87, 102, 103), (81, 80, 95, 96), (74, 360, 89), (269, 88, 103), (82, 81, 96, 97), (75, 74, 89, 90), (83, 82, 97, 98), (76, 75, 90, 91), (84, 83, 98, 99), (77, 76, 91, 92), (85, 84, 99, 100), (78, 77, 92, 93), (90, 89, 104, 105), (98, 97, 112, 113), (91, 90, 105, 106), (99, 98, 113, 114), (92, 91, 106, 107), (100, 99, 114, 115), (93, 92, 107, 108), (101, 100, 115, 116), (94, 93, 108, 109), (102, 101, 116, 117), (95, 94, 109, 110), (103, 102, 117, 118), (96, 95, 110, 111), (89, 360, 104), (269, 103, 118), (97, 96, 111, 112), (109, 108, 123, 124), (117, 116, 131, 132), (110, 109, 124, 125), (118, 117, 132, 133), (111, 110, 125, 126), (104, 360, 119), (269, 118, 133), (112, 111, 126, 127), (105, 104, 119, 120), (113, 112, 127, 128), (106, 105, 120, 121), (114, 113, 128, 129), (107, 106, 121, 122), (115, 114, 129, 130), (108, 107, 122, 123), (116, 115, 130, 131), (128, 127, 142, 143), (121, 120, 135, 136), (129, 128, 143, 144), (122, 121, 136, 137), (130, 129, 144, 145), (123, 122, 137, 138), (131, 130, 145, 146), (124, 123, 138, 139), (132, 131, 146, 147), (125, 124, 139, 140), (133, 132, 147, 148), (126, 125, 140, 141), (119, 360, 134), (269, 133, 148), (127, 126, 141, 142), (120, 119, 134, 135), (147, 146, 161, 162), (140, 139, 154, 155), (148, 147, 162, 163), (141, 140, 155, 156), (134, 360, 149), (269, 148, 163), (142, 141, 156, 157), (135, 134, 149, 150), (143, 142, 157, 158), (136, 135, 150, 151), (144, 143, 158, 159), (137, 136, 151, 152), (145, 144, 159, 160), (138, 137, 152, 153), (146, 145, 160, 161), (139, 138, 153, 154), (151, 150, 165, 166), (159, 158, 173, 174), (152, 151, 166, 167), (160, 159, 174, 175), (153, 152, 167, 168), (161, 160, 175, 176), (154, 153, 168, 169), (162, 161, 176, 177), (155, 154, 169, 170), (163, 162, 177, 178), (156, 155, 170, 171), (149, 360, 164), (269, 163, 178), (157, 156, 171, 172), (150, 149, 164, 165), (158, 157, 172, 173), (170, 169, 184, 185), (178, 177, 192, 193), (171, 170, 185, 186), (164, 360, 179), (269, 178, 193), (172, 171, 186, 187), (165, 164, 179, 180), (173, 172, 187, 188), (166, 165, 180, 181), (174, 173, 188, 189), (167, 166, 181, 182), (175, 174, 189, 190), (168, 167, 182, 183), (176, 175, 190, 191), (169, 168, 183, 184), (177, 176, 191, 192), (189, 188, 203, 204), (182, 181, 196, 197), (190, 189, 204, 205), (183, 182, 197, 198), (191, 190, 205, 206), (184, 183, 198, 199), (192, 191, 206, 207), (185, 184, 199, 200), (193, 192, 207, 208), (186, 185, 200, 201), (179, 360, 194), (269, 193, 208), (187, 186, 201, 202), (180, 179, 194, 195), (188, 187, 202, 203), (181, 180, 195, 196), (208, 207, 222, 223), (201, 200, 215, 216), (194, 360, 209), (269, 208, 223), (202, 201, 216, 217), (195, 194, 209, 210), (203, 202, 217, 218), (196, 195, 210, 211), (204, 203, 218, 219), (197, 196, 211, 212), (205, 204, 219, 220), (198, 197, 212, 213), (206, 205, 220, 221), (199, 198, 213, 214), (207, 206, 221, 222), (200, 199, 214, 215), (220, 219, 234, 235), (213, 212, 227, 228), (221, 220, 235, 236), (214, 213, 228, 229), (222, 221, 236, 237), (215, 214, 229, 230), (223, 222, 237, 238), (216, 215, 230, 231), (209, 360, 224), (269, 223, 238), (217, 216, 231, 232), (210, 209, 224, 225), (218, 217, 232, 233), (211, 210, 225, 226), (219, 218, 233, 234), (212, 211, 226, 227), (224, 360, 239), (269, 238, 253), (232, 231, 246, 247), (225, 224, 239, 240), (233, 232, 247, 248), (226, 225, 240, 241), (234, 233, 248, 249), (227, 226, 241, 242), (235, 234, 249, 250), (228, 227, 242, 243), (236, 235, 250, 251), (229, 228, 243, 244), (237, 236, 251, 252), (230, 229, 244, 245), (238, 237, 252, 253), (231, 230, 245, 246), (243, 242, 257, 258), (251, 250, 265, 266), (244, 243, 258, 259), (252, 251, 266, 267), (245, 244, 259, 260), (253, 252, 267, 268), (246, 245, 260, 261), (239, 360, 254), (269, 253, 268), (247, 246, 261, 262), (240, 239, 254, 255), (248, 247, 262, 263), (241, 240, 255, 256), (249, 248, 263, 264), (242, 241, 256, 257), (250, 249, 264, 265), (262, 261, 277, 278), (255, 254, 270, 271), (263, 262, 278, 279), (256, 255, 271, 272), (264, 263, 279, 280), (257, 256, 272, 273), (265, 264, 280, 281), (258, 257, 273, 274), (266, 265, 281, 282), (259, 258, 274, 275), (267, 266, 282, 283), (260, 259, 275, 276), (268, 267, 283, 284), (261, 260, 276, 277), (254, 360, 270), (269, 268, 284), (282, 281, 296, 297), (275, 274, 289, 290), (283, 282, 297, 298), (276, 275, 290, 291), (284, 283, 298, 299), (277, 276, 291, 292), (270, 360, 285), (269, 284, 299), (278, 277, 292, 293), (271, 270, 285, 286), (279, 278, 293, 294), (272, 271, 286, 287), (280, 279, 294, 295), (273, 272, 287, 288), (281, 280, 295, 296), (274, 273, 288, 289), (286, 285, 300, 301), (294, 293, 308, 309), (287, 286, 301, 302), (295, 294, 309, 310), (288, 287, 302, 303), (296, 295, 310, 311), (289, 288, 303, 304), (297, 296, 311, 312), (290, 289, 304, 305), (298, 297, 312, 313), (291, 290, 305, 306), (299, 298, 313, 314), (292, 291, 306, 307), (285, 360, 300), (269, 299, 314), (293, 292, 307, 308), (305, 304, 319, 320), (313, 312, 327, 328), (306, 305, 320, 321), (314, 313, 328, 329), (307, 306, 321, 322), (300, 360, 315), (269, 314, 329), (308, 307, 322, 323), (301, 300, 315, 316), (309, 308, 323, 324), (302, 301, 316, 317), (310, 309, 324, 325), (303, 302, 317, 318), (311, 310, 325, 326), (304, 303, 318, 319), (312, 311, 326, 327), (324, 323, 338, 339), (317, 316, 331, 332), (325, 324, 339, 340), (318, 317, 332, 333), (326, 325, 340, 341), (319, 318, 333, 334), (327, 326, 341, 342), (320, 319, 334, 335), (328, 327, 342, 343), (321, 320, 335, 336), (329, 328, 343, 344), (322, 321, 336, 337), (315, 360, 330), (269, 329, 344), (323, 322, 337, 338), (316, 315, 330, 331), (343, 342, 357, 358), (336, 335, 350, 351), (344, 343, 358, 359), (337, 336, 351, 352), (330, 360, 345), (269, 344, 359), (338, 337, 352, 353), (331, 330, 345, 346), (339, 338, 353, 354), (332, 331, 346, 347), (340, 339, 354, 355), (333, 332, 347, 348), (341, 340, 355, 356), (334, 333, 348, 349), (342, 341, 356, 357), (335, 334, 349, 350), (355, 354, 370, 371), (348, 347, 363, 364), (356, 355, 371, 372), (349, 348, 364, 365), (357, 356, 372, 373), (350, 349, 365, 366), (358, 357, 373, 374), (351, 350, 366, 367), (359, 358, 374, 375), (352, 351, 367, 368), (345, 360, 361), (269, 359, 375), (353, 352, 368, 369), (346, 345, 361, 362), (354, 353, 369, 370), (347, 346, 362, 363), (375, 374, 389, 390), (368, 367, 382, 383), (361, 360, 376), (269, 375, 390), (369, 368, 383, 384), (362, 361, 376, 377), (370, 369, 384, 385), (363, 362, 377, 378), (371, 370, 385, 386), (364, 363, 378, 379), (372, 371, 386, 387), (365, 364, 379, 380), (373, 372, 387, 388), (366, 365, 380, 381), (374, 373, 388, 389), (367, 366, 381, 382), (379, 378, 393, 394), (387, 386, 401, 402), (380, 379, 394, 395), (388, 387, 402, 403), (381, 380, 395, 396), (389, 388, 403, 404), (382, 381, 396, 397), (390, 389, 404, 405), (383, 382, 397, 398), (376, 360, 391), (269, 390, 405), (384, 383, 398, 399), (377, 376, 391, 392), (385, 384, 399, 400), (378, 377, 392, 393), (386, 385, 400, 401), (398, 397, 412, 413), (391, 360, 406), (269, 405, 420), (399, 398, 413, 414), (392, 391, 406, 407), (400, 399, 414, 415), (393, 392, 407, 408), (401, 400, 415, 416), (394, 393, 408, 409), (402, 401, 416, 417), (395, 394, 409, 410), (403, 402, 417, 418), (396, 395, 410, 411), (404, 403, 418, 419), (397, 396, 411, 412), (405, 404, 419, 420), (417, 416, 431, 432), (410, 409, 424, 425), (418, 417, 432, 433), (411, 410, 425, 426), (419, 418, 433, 434), (412, 411, 426, 427), (420, 419, 434, 435), (413, 412, 427, 428), (406, 360, 421), (269, 420, 435), (414, 413, 428, 429), (407, 406, 421, 422), (415, 414, 429, 430), (408, 407, 422, 423), (416, 415, 430, 431), (409, 408, 423, 424), (421, 360, 436), (269, 435, 450), (429, 428, 443, 444), (422, 421, 436, 437), (430, 429, 444, 445), (423, 422, 437, 438), (431, 430, 445, 446), (424, 423, 438, 439), (432, 431, 446, 447), (425, 424, 439, 440), (433, 432, 447, 448), (426, 425, 440, 441), (434, 433, 448, 449), (427, 426, 441, 442), (435, 434, 449, 450), (428, 427, 442, 443), (440, 439, 454, 455), (448, 447, 462, 463), (441, 440, 455, 456), (449, 448, 463, 464), (442, 441, 456, 457), (450, 449, 464, 465), (443, 442, 457, 458), (436, 360, 451), (269, 450, 465), (444, 443, 458, 459), (437, 436, 451, 452), (445, 444, 459, 460), (438, 437, 452, 453), (446, 445, 460, 461), (439, 438, 453, 454), (447, 446, 461, 462), (459, 458, 473, 474), (452, 451, 466, 467), (460, 459, 474, 475), (453, 452, 467, 468), (461, 460, 475, 476), (454, 453, 468, 469), (462, 461, 476, 477), (455, 454, 469, 470), (463, 462, 477, 478), (456, 455, 470, 471), (464, 463, 478, 479), (457, 456, 471, 472), (465, 464, 479, 480), (458, 457, 472, 473), (451, 360, 466), (269, 465, 480), (478, 477, 492, 493), (471, 470, 485, 486), (479, 478, 493, 494), (472, 471, 486, 487), (480, 479, 494, 495), (473, 472, 487, 488), (466, 360, 481), (269, 480, 495), (474, 473, 488, 489), (467, 466, 481, 482), (475, 474, 489, 490), (468, 467, 482, 483), (476, 475, 490, 491), (469, 468, 483, 484), (477, 476, 491, 492), (470, 469, 484, 485), (490, 489, 504, 505), (483, 482, 497, 498), (491, 490, 505, 506), (484, 483, 498, 499), (492, 491, 506, 507), (485, 484, 499, 500), (493, 492, 507, 508), (486, 485, 500, 501), (494, 493, 508, 509), (487, 486, 501, 502), (495, 494, 509, 510), (488, 487, 502, 503), (481, 360, 496), (269, 495, 510), (489, 488, 503, 504), (482, 481, 496, 497), (509, 508, 523, 524), (502, 501, 516, 517), (510, 509, 524, 525), (503, 502, 517, 518), (496, 360, 511), (269, 510, 525), (504, 503, 518, 519), (497, 496, 511, 512), (505, 504, 519, 520), (498, 497, 512, 513), (506, 505, 520, 521), (499, 498, 513, 514), (507, 506, 521, 522), (500, 499, 514, 515), (508, 507, 522, 523), (501, 500, 515, 516), (513, 512, 527, 528), (521, 520, 535, 536), (514, 513, 528, 529), (522, 521, 536, 537), (515, 514, 529, 530), (523, 522, 537, 538), (516, 515, 530, 531), (524, 523, 538, 539), (517, 516, 531, 532), (525, 524, 539, 540), (518, 517, 532, 533), (511, 360, 526), (269, 525, 540), (519, 518, 533, 534), (512, 511, 526, 527), (520, 519, 534, 535), (532, 531, 69, 70), (540, 539, 544, 545), (533, 532, 70, 71), (526, 360, 64), (269, 540, 545), (534, 533, 71, 72), (527, 526, 64, 65), (535, 534, 72, 541), (528, 527, 65, 66), (536, 535, 541, 542), (529, 528, 66, 67), (537, 536, 542, 543), (530, 529, 67, 68), (538, 537, 543, 73), (531, 530, 68, 69), (539, 538, 73, 544), (551, 550, 560, 561), (1026, 555, 568, 569), (552, 551, 561, 562), (1027, 1026, 569, 570), (553, 552, 562, 563), (546, 842, 556), (751, 1027, 570), (554, 553, 563, 564), (547, 546, 556, 557), (1023, 554, 564, 565), (548, 547, 557, 558), (1024, 1023, 565, 566), (549, 548, 558, 559), (1025, 1024, 566, 567), (550, 549, 559, 560), (555, 1025, 567, 568), (560, 559, 574, 575), (568, 567, 582, 583), (561, 560, 575, 576), (569, 568, 583, 584), (562, 561, 576, 577), (570, 569, 584, 585), (563, 562, 577, 578), (556, 842, 571), (751, 570, 585), (564, 563, 578, 579), (557, 556, 571, 572), (565, 564, 579, 580), (558, 557, 572, 573), (566, 565, 580, 581), (559, 558, 573, 574), (567, 566, 581, 582), (579, 578, 593, 594), (572, 571, 586, 587), (580, 579, 594, 595), (573, 572, 587, 588), (581, 580, 595, 596), (574, 573, 588, 589), (582, 581, 596, 597), (575, 574, 589, 590), (583, 582, 597, 598), (576, 575, 590, 591), (584, 583, 598, 599), (577, 576, 591, 592), (585, 584, 599, 600), (578, 577, 592, 593), (571, 842, 586), (751, 585, 600), (598, 597, 612, 613), (591, 590, 605, 606), (599, 598, 613, 614), (592, 591, 606, 607), (600, 599, 614, 615), (593, 592, 607, 608), (586, 842, 601), (751, 600, 615), (594, 593, 608, 609), (587, 586, 601, 602), (595, 594, 609, 610), (588, 587, 602, 603), (596, 595, 610, 611), (589, 588, 603, 604), (597, 596, 611, 612), (590, 589, 604, 605), (602, 601, 616, 617), (610, 609, 624, 625), (603, 602, 617, 618), (611, 610, 625, 626), (604, 603, 618, 619), (612, 611, 626, 627), (605, 604, 619, 620), (613, 612, 627, 628), (606, 605, 620, 621), (614, 613, 628, 629), (607, 606, 621, 622), (615, 614, 629, 630), (608, 607, 622, 623), (601, 842, 616), (751, 615, 630), (609, 608, 623, 624), (621, 620, 635, 636), (629, 628, 643, 644), (622, 621, 636, 637), (630, 629, 644, 645), (623, 622, 637, 638), (616, 842, 631), (751, 630, 645), (624, 623, 638, 639), (617, 616, 631, 632), (625, 624, 639, 640), (618, 617, 632, 633), (626, 625, 640, 641), (619, 618, 633, 634), (627, 626, 641, 642), (620, 619, 634, 635), (628, 627, 642, 643), (640, 639, 654, 655), (633, 632, 647, 648), (641, 640, 655, 656), (634, 633, 648, 649), (642, 641, 656, 657), (635, 634, 649, 650), (643, 642, 657, 658), (636, 635, 650, 651), (644, 643, 658, 659), (637, 636, 651, 652), (645, 644, 659, 660), (638, 637, 652, 653), (631, 842, 646), (751, 645, 660), (639, 638, 653, 654), (632, 631, 646, 647), (659, 658, 673, 674), (652, 651, 666, 667), (660, 659, 674, 675), (653, 652, 667, 668), (646, 842, 661), (751, 660, 675), (654, 653, 668, 669), (647, 646, 661, 662), (655, 654, 669, 670), (648, 647, 662, 663), (656, 655, 670, 671), (649, 648, 663, 664), (657, 656, 671, 672), (650, 649, 664, 665), (658, 657, 672, 673), (651, 650, 665, 666), (671, 670, 685, 686), (664, 663, 678, 679), (672, 671, 686, 687), (665, 664, 679, 680), (673, 672, 687, 688), (666, 665, 680, 681), (674, 673, 688, 689), (667, 666, 681, 682), (675, 674, 689, 690), (668, 667, 682, 683), (661, 842, 676), (751, 675, 690), (669, 668, 683, 684), (662, 661, 676, 677), (670, 669, 684, 685), (663, 662, 677, 678), (690, 689, 704, 705), (683, 682, 697, 698), (676, 842, 691), (751, 690, 705), (684, 683, 698, 699), (677, 676, 691, 692), (685, 684, 699, 700), (678, 677, 692, 693), (686, 685, 700, 701), (679, 678, 693, 694), (687, 686, 701, 702), (680, 679, 694, 695), (688, 687, 702, 703), (681, 680, 695, 696), (689, 688, 703, 704), (682, 681, 696, 697), (694, 693, 708, 709), (702, 701, 716, 717), (695, 694, 709, 710), (703, 702, 717, 718), (696, 695, 710, 711), (704, 703, 718, 719), (697, 696, 711, 712), (705, 704, 719, 720), (698, 697, 712, 713), (691, 842, 706), (751, 705, 720), (699, 698, 713, 714), (692, 691, 706, 707), (700, 699, 714, 715), (693, 692, 707, 708), (701, 700, 715, 716), (713, 712, 727, 728), (706, 842, 721), (751, 720, 735), (714, 713, 728, 729), (707, 706, 721, 722), (715, 714, 729, 730), (708, 707, 722, 723), (716, 715, 730, 731), (709, 708, 723, 724), (717, 716, 731, 732), (710, 709, 724, 725), (718, 717, 732, 733), (711, 710, 725, 726), (719, 718, 733, 734), (712, 711, 726, 727), (720, 719, 734, 735), (732, 731, 746, 747), (725, 724, 739, 740), (733, 732, 747, 748), (726, 725, 740, 741), (734, 733, 748, 749), (727, 726, 741, 742), (735, 734, 749, 750), (728, 727, 742, 743), (721, 842, 736), (751, 735, 750), (729, 728, 743, 744), (722, 721, 736, 737), (730, 729, 744, 745), (723, 722, 737, 738), (731, 730, 745, 746), (724, 723, 738, 739), (736, 842, 752), (751, 750, 766), (744, 743, 759, 760), (737, 736, 752, 753), (745, 744, 760, 761), (738, 737, 753, 754), (746, 745, 761, 762), (739, 738, 754, 755), (747, 746, 762, 763), (740, 739, 755, 756), (748, 747, 763, 764), (741, 740, 756, 757), (749, 748, 764, 765), (742, 741, 757, 758), (750, 749, 765, 766), (743, 742, 758, 759), (756, 755, 770, 771), (764, 763, 778, 779), (757, 756, 771, 772), (765, 764, 779, 780), (758, 757, 772, 773), (766, 765, 780, 781), (759, 758, 773, 774), (752, 842, 767), (751, 766, 781), (760, 759, 774, 775), (753, 752, 767, 768), (761, 760, 775, 776), (754, 753, 768, 769), (762, 761, 776, 777), (755, 754, 769, 770), (763, 762, 777, 778), (775, 774, 789, 790), (768, 767, 782, 783), (776, 775, 790, 791), (769, 768, 783, 784), (777, 776, 791, 792), (770, 769, 784, 785), (778, 777, 792, 793), (771, 770, 785, 786), (779, 778, 793, 794), (772, 771, 786, 787), (780, 779, 794, 795), (773, 772, 787, 788), (781, 780, 795, 796), (774, 773, 788, 789), (767, 842, 782), (751, 781, 796), (794, 793, 808, 809), (787, 786, 801, 802), (795, 794, 809, 810), (788, 787, 802, 803), (796, 795, 810, 811), (789, 788, 803, 804), (782, 842, 797), (751, 796, 811), (790, 789, 804, 805), (783, 782, 797, 798), (791, 790, 805, 806), (784, 783, 798, 799), (792, 791, 806, 807), (785, 784, 799, 800), (793, 792, 807, 808), (786, 785, 800, 801), (804, 803, 818, 819), (751, 811, 826), (799, 798, 813, 814), (805, 804, 819, 820), (800, 799, 814, 815), (806, 805, 820, 821), (801, 800, 815, 816), (807, 806, 821, 822), (802, 801, 816, 817), (808, 807, 822, 823), (809, 808, 823, 824), (810, 809, 824, 825), (797, 842, 812), (803, 802, 817, 818), (811, 810, 825, 826), (798, 797, 812, 813), (823, 822, 837, 838), (816, 815, 830, 831), (824, 823, 838, 839), (817, 816, 831, 832), (825, 824, 839, 840), (818, 817, 832, 833), (826, 825, 840, 841), (819, 818, 833, 834), (812, 842, 827), (751, 826, 841), (820, 819, 834, 835), (813, 812, 827, 828), (821, 820, 835, 836), (814, 813, 828, 829), (822, 821, 836, 837), (815, 814, 829, 830), (827, 842, 843), (751, 841, 857), (835, 834, 850, 851), (828, 827, 843, 844), (836, 835, 851, 852), (829, 828, 844, 845), (837, 836, 852, 853), (830, 829, 845, 846), (838, 837, 853, 854), (831, 830, 846, 847), (839, 838, 854, 855), (832, 831, 847, 848), (840, 839, 855, 856), (833, 832, 848, 849), (841, 840, 856, 857), (834, 833, 849, 850), (847, 846, 861, 862), (855, 854, 869, 870), (848, 847, 862, 863), (856, 855, 870, 871), (849, 848, 863, 864), (857, 856, 871, 872), (850, 849, 864, 865), (843, 842, 858), (751, 857, 872), (851, 850, 865, 866), (844, 843, 858, 859), (852, 851, 866, 867), (845, 844, 859, 860), (853, 852, 867, 868), (846, 845, 860, 861), (854, 853, 868, 869), (866, 865, 880, 881), (859, 858, 873, 874), (867, 866, 881, 882), (860, 859, 874, 875), (868, 867, 882, 883), (861, 860, 875, 876), (869, 868, 883, 884), (862, 861, 876, 877), (870, 869, 884, 885), (863, 862, 877, 878), (871, 870, 885, 886), (864, 863, 878, 879), (872, 871, 886, 887), (865, 864, 879, 880), (858, 842, 873), (751, 872, 887), (885, 884, 899, 900), (878, 877, 892, 893), (886, 885, 900, 901), (879, 878, 893, 894), (887, 886, 901, 902), (880, 879, 894, 895), (873, 842, 888), (751, 887, 902), (881, 880, 895, 896), (874, 873, 888, 889), (882, 881, 896, 897), (875, 874, 889, 890), (883, 882, 897, 898), (876, 875, 890, 891), (884, 883, 898, 899), (877, 876, 891, 892), (897, 896, 911, 912), (890, 889, 904, 905), (898, 897, 912, 913), (891, 890, 905, 906), (899, 898, 913, 914), (892, 891, 906, 907), (900, 899, 914, 915), (893, 892, 907, 908), (901, 900, 915, 916), (894, 893, 908, 909), (902, 901, 916, 917), (895, 894, 909, 910), (888, 842, 903), (751, 902, 917), (896, 895, 910, 911), (889, 888, 903, 904), (916, 915, 930, 931), (909, 908, 923, 924), (917, 916, 931, 932), (910, 909, 924, 925), (903, 842, 918), (751, 917, 932), (911, 910, 925, 926), (904, 903, 918, 919), (912, 911, 926, 927), (905, 904, 919, 920), (913, 912, 927, 928), (906, 905, 920, 921), (914, 913, 928, 929), (907, 906, 921, 922), (915, 914, 929, 930), (908, 907, 922, 923), (920, 919, 934, 935), (928, 927, 942, 943), (921, 920, 935, 936), (929, 928, 943, 944), (922, 921, 936, 937), (930, 929, 944, 945), (923, 922, 937, 938), (931, 930, 945, 946), (924, 923, 938, 939), (932, 931, 946, 947), (925, 924, 939, 940), (918, 842, 933), (751, 932, 947), (926, 925, 940, 941), (919, 918, 933, 934), (927, 926, 941, 942), (939, 938, 953, 954), (947, 946, 961, 962), (940, 939, 954, 955), (933, 842, 948), (751, 947, 962), (941, 940, 955, 956), (934, 933, 948, 949), (942, 941, 956, 957), (935, 934, 949, 950), (943, 942, 957, 958), (936, 935, 950, 951), (944, 943, 958, 959), (937, 936, 951, 952), (945, 944, 959, 960), (938, 937, 952, 953), (946, 945, 960, 961), (958, 957, 972, 973), (951, 950, 965, 966), (959, 958, 973, 974), (952, 951, 966, 967), (960, 959, 974, 975), (953, 952, 967, 968), (961, 960, 975, 976), (954, 953, 968, 969), (962, 961, 976, 977), (955, 954, 969, 970), (948, 842, 963), (751, 962, 977), (956, 955, 970, 971), (949, 948, 963, 964), (957, 956, 971, 972), (950, 949, 964, 965), (977, 976, 991, 992), (970, 969, 984, 985), (963, 842, 978), (751, 977, 992), (971, 970, 985, 986), (964, 963, 978, 979), (972, 971, 986, 987), (965, 964, 979, 980), (973, 972, 987, 988), (966, 965, 980, 981), (974, 973, 988, 989), (967, 966, 981, 982), (975, 974, 989, 990), (968, 967, 982, 983), (976, 975, 990, 991), (969, 968, 983, 984), (981, 980, 995, 996), (989, 988, 1003, 1004), (982, 981, 996, 997), (990, 989, 1004, 1005), (983, 982, 997, 998), (991, 990, 1005, 1006), (984, 983, 998, 999), (992, 991, 1006, 1007), (985, 984, 999, 1000), (978, 842, 993), (751, 992, 1007), (986, 985, 1000, 1001), (979, 978, 993, 994), (987, 986, 1001, 1002), (980, 979, 994, 995), (988, 987, 1002, 1003), (1000, 999, 1014, 1015), (993, 842, 1008), (751, 1007, 1022), (1001, 1000, 1015, 1016), (994, 993, 1008, 1009), (1002, 1001, 1016, 1017), (995, 994, 1009, 1010), (1003, 1002, 1017, 1018), (996, 995, 1010, 1011), (1004, 1003, 1018, 1019), (997, 996, 1011, 1012), (1005, 1004, 1019, 1020), (998, 997, 1012, 1013), (1006, 1005, 1020, 1021), (999, 998, 1013, 1014), (1007, 1006, 1021, 1022), (1019, 1018, 1024, 1025), (1012, 1011, 549, 550), (1020, 1019, 1025, 555), (1013, 1012, 550, 551), (1021, 1020, 555, 1026), (1014, 1013, 551, 552), (1022, 1021, 1026, 1027), (1015, 1014, 552, 553), (1008, 842, 546), (751, 1022, 1027), (1016, 1015, 553, 554), (1009, 1008, 546, 547), (1017, 1016, 554, 1023), (1010, 1009, 547, 548), (1018, 1017, 1023, 1024), (1011, 1010, 548, 549)])
me_cube.use_remesh_preserve_volume = False
me_cube.use_remesh_preserve_attributes = False
me_cube.use_mirror_vertex_groups = False
me_cube.update()

# ---- objects
ob_cube = bpy.data.objects.new('Cube', me_cube)

# ---- transforms, parenting, visibility, modifiers, constraints
ob_cube.location = (0.0, 0.0, 1.5)
ob_cube.lineart.crease_threshold = 0.0

# ---- collection membership
col_collection_1.objects.link(ob_cube)

# ---- scene / render settings (as saved in the file)
scene.frame_start = 1; scene.frame_end = 250; scene.frame_set(1)
scene.render.engine = 'BLENDER_EEVEE_NEXT'
scene.render.resolution_percentage = 50
scene.render.dither_intensity = 0.0
scene.cycles.use_denoising = False
scene.cycles.samples = 128
scene.cycles.sampling_pattern = 'TABULATED_SOBOL'
scene.cycles.use_adaptive_sampling = False
scene.cycles.use_light_tree = False
scene.cycles.blur_glossy = 0.0
scene.cycles.sample_clamp_indirect = 0.0
scene.view_settings.view_transform = 'Standard'
bpy.context.view_layer.update()

# ---- added for rendering (the .blend has no active camera and no usable light): camera, sun
cam_auto = bpy.data.cameras.new('AutoCamera')
cam_auto.lens = 50.0
cam_auto.sensor_width = 36.0
cam_auto.clip_end = 1000.0
ob_auto_camera = bpy.data.objects.new('AutoCamera', cam_auto)
scene.collection.objects.link(ob_auto_camera)
ob_auto_camera.location = (2.27357, -2.72829, 3.31862)
ob_auto_camera.rotation_euler = (1.09748, -7.21219e-08, 0.694738)
scene.camera = ob_auto_camera
light_auto_sun = bpy.data.lights.new('AutoSun', 'SUN')
light_auto_sun.energy = 3.0
light_auto_sun.angle = 0.0523599
ob_auto_sun = bpy.data.objects.new('AutoSun', light_auto_sun)
scene.collection.objects.link(ob_auto_sun)
ob_auto_sun.rotation_euler = (0.872665, 0.174533, 0.523599)
bpy.context.view_layer.update()

